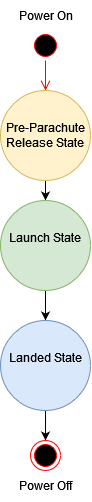

The diagram above was exported from draw.io. Its source (the exported page's mxGraphModel, read from the mxfile embedded in the PNG):
<mxGraphModel dx="1195" dy="628" grid="1" gridSize="10" guides="1" tooltips="1" connect="1" arrows="1" fold="1" page="1" pageScale="1" pageWidth="850" pageHeight="1100" math="0" shadow="0">
  <root>
    <mxCell id="0" />
    <mxCell id="1" parent="0" />
    <mxCell id="oaUHlX0k2UIjIQAdbMQ_-4" value="" style="ellipse;html=1;shape=startState;fillColor=#000000;strokeColor=#ff0000;" parent="1" vertex="1">
      <mxGeometry x="285" y="140" width="30" height="30" as="geometry" />
    </mxCell>
    <mxCell id="oaUHlX0k2UIjIQAdbMQ_-5" value="" style="edgeStyle=orthogonalEdgeStyle;html=1;verticalAlign=bottom;endArrow=open;endSize=8;strokeColor=#ff0000;rounded=0;" parent="1" source="oaUHlX0k2UIjIQAdbMQ_-4" edge="1">
      <mxGeometry relative="1" as="geometry">
        <mxPoint x="300" y="200" as="targetPoint" />
      </mxGeometry>
    </mxCell>
    <mxCell id="oaUHlX0k2UIjIQAdbMQ_-6" value="&lt;div&gt;Power On&lt;/div&gt;" style="text;html=1;align=center;verticalAlign=middle;resizable=0;points=[];autosize=1;strokeColor=none;fillColor=none;" parent="1" vertex="1">
      <mxGeometry x="260" y="110" width="80" height="30" as="geometry" />
    </mxCell>
    <mxCell id="oaUHlX0k2UIjIQAdbMQ_-12" style="edgeStyle=orthogonalEdgeStyle;rounded=0;orthogonalLoop=1;jettySize=auto;html=1;entryX=0.5;entryY=0;entryDx=0;entryDy=0;" parent="1" target="oaUHlX0k2UIjIQAdbMQ_-11" edge="1">
      <mxGeometry relative="1" as="geometry">
        <mxPoint x="300.02857142857147" y="520" as="sourcePoint" />
      </mxGeometry>
    </mxCell>
    <mxCell id="oaUHlX0k2UIjIQAdbMQ_-11" value="" style="ellipse;html=1;shape=endState;fillColor=#000000;strokeColor=#ff0000;" parent="1" vertex="1">
      <mxGeometry x="285" y="550" width="30" height="30" as="geometry" />
    </mxCell>
    <mxCell id="oaUHlX0k2UIjIQAdbMQ_-13" value="&lt;div&gt;Power Off&lt;/div&gt;" style="text;html=1;align=center;verticalAlign=middle;resizable=0;points=[];autosize=1;strokeColor=none;fillColor=none;" parent="1" vertex="1">
      <mxGeometry x="260" y="580" width="80" height="30" as="geometry" />
    </mxCell>
    <mxCell id="tyB7w_WXlACG6TeRfgaF-5" style="edgeStyle=orthogonalEdgeStyle;curved=1;rounded=0;orthogonalLoop=1;jettySize=auto;html=1;entryX=0.5;entryY=0;entryDx=0;entryDy=0;endArrow=classic;endFill=1;" edge="1" parent="1" source="tyB7w_WXlACG6TeRfgaF-1" target="tyB7w_WXlACG6TeRfgaF-2">
      <mxGeometry relative="1" as="geometry" />
    </mxCell>
    <mxCell id="tyB7w_WXlACG6TeRfgaF-1" value="Pre-Parachute Release State" style="ellipse;whiteSpace=wrap;html=1;aspect=fixed;fillColor=#fff2cc;strokeColor=#d6b656;" vertex="1" parent="1">
      <mxGeometry x="255" y="200" width="90" height="90" as="geometry" />
    </mxCell>
    <mxCell id="tyB7w_WXlACG6TeRfgaF-4" style="edgeStyle=orthogonalEdgeStyle;curved=1;rounded=0;orthogonalLoop=1;jettySize=auto;html=1;entryX=0.5;entryY=0;entryDx=0;entryDy=0;endArrow=classic;endFill=1;" edge="1" parent="1" source="tyB7w_WXlACG6TeRfgaF-2" target="tyB7w_WXlACG6TeRfgaF-3">
      <mxGeometry relative="1" as="geometry" />
    </mxCell>
    <mxCell id="tyB7w_WXlACG6TeRfgaF-2" value="&#10;Launch State&#10;&#10;" style="ellipse;whiteSpace=wrap;html=1;aspect=fixed;verticalAlign=middle;align=center;fillColor=#d5e8d4;strokeColor=#82b366;" vertex="1" parent="1">
      <mxGeometry x="255" y="310" width="90" height="90" as="geometry" />
    </mxCell>
    <mxCell id="tyB7w_WXlACG6TeRfgaF-3" value="&#10;Landed State&#10;&#10;" style="ellipse;whiteSpace=wrap;html=1;aspect=fixed;fillColor=#dae8fc;strokeColor=#6c8ebf;" vertex="1" parent="1">
      <mxGeometry x="255" y="430" width="90" height="90" as="geometry" />
    </mxCell>
  </root>
</mxGraphModel>